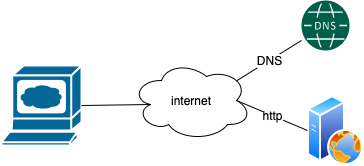

The diagram above was exported from draw.io. Its source (the exported page's mxGraphModel, read from the mxfile embedded in the PNG):
<mxGraphModel dx="1106" dy="1003" grid="1" gridSize="10" guides="1" tooltips="1" connect="1" arrows="1" fold="1" page="1" pageScale="1" pageWidth="827" pageHeight="1169" math="0" shadow="0">
  <root>
    <mxCell id="0" />
    <mxCell id="1" parent="0" />
    <mxCell id="68Qs-zeY2wKdYtKBD8EP-1" value="" style="shape=mxgraph.cisco.computers_and_peripherals.web_browser;html=1;pointerEvents=1;dashed=0;fillColor=#036897;strokeColor=#ffffff;strokeWidth=2;verticalLabelPosition=bottom;verticalAlign=top;align=center;outlineConnect=0;fontSize=12;" vertex="1" parent="1">
      <mxGeometry x="90" y="585" width="80" height="80" as="geometry" />
    </mxCell>
    <mxCell id="68Qs-zeY2wKdYtKBD8EP-2" value="" style="aspect=fixed;perimeter=ellipsePerimeter;html=1;align=center;shadow=0;dashed=0;spacingTop=3;image;image=img/lib/active_directory/web_server.svg;fontSize=12;" vertex="1" parent="1">
      <mxGeometry x="396" y="615" width="56" height="70" as="geometry" />
    </mxCell>
    <mxCell id="68Qs-zeY2wKdYtKBD8EP-3" value="&lt;font style=&quot;font-size: 12px;&quot;&gt;http&lt;/font&gt;" style="endArrow=none;html=1;entryX=0;entryY=0.5;entryDx=0;entryDy=0;exitX=0.875;exitY=0.5;exitDx=0;exitDy=0;exitPerimeter=0;fontSize=12;" edge="1" parent="1" source="68Qs-zeY2wKdYtKBD8EP-6" target="68Qs-zeY2wKdYtKBD8EP-2">
      <mxGeometry width="50" height="50" relative="1" as="geometry">
        <mxPoint x="290" y="710" as="sourcePoint" />
        <mxPoint x="340" y="660" as="targetPoint" />
      </mxGeometry>
    </mxCell>
    <mxCell id="68Qs-zeY2wKdYtKBD8EP-4" value="" style="pointerEvents=1;shadow=0;dashed=0;html=1;strokeColor=none;fillColor=#005F4B;labelPosition=center;verticalLabelPosition=bottom;verticalAlign=top;align=center;outlineConnect=0;shape=mxgraph.veeam2.dns;fontSize=12;" vertex="1" parent="1">
      <mxGeometry x="390" y="520" width="48" height="50" as="geometry" />
    </mxCell>
    <mxCell id="68Qs-zeY2wKdYtKBD8EP-5" value="DNS" style="endArrow=none;html=1;fontSize=12;exitX=0.88;exitY=0.25;exitDx=0;exitDy=0;exitPerimeter=0;" edge="1" parent="1" source="68Qs-zeY2wKdYtKBD8EP-6" target="68Qs-zeY2wKdYtKBD8EP-4">
      <mxGeometry width="50" height="50" relative="1" as="geometry">
        <mxPoint x="220" y="650" as="sourcePoint" />
        <mxPoint x="270" y="590" as="targetPoint" />
      </mxGeometry>
    </mxCell>
    <mxCell id="68Qs-zeY2wKdYtKBD8EP-6" value="internet" style="ellipse;shape=cloud;whiteSpace=wrap;html=1;fontSize=12;" vertex="1" parent="1">
      <mxGeometry x="220" y="580" width="120" height="80" as="geometry" />
    </mxCell>
    <mxCell id="68Qs-zeY2wKdYtKBD8EP-7" value="" style="endArrow=none;html=1;fontSize=12;entryX=0.16;entryY=0.55;entryDx=0;entryDy=0;entryPerimeter=0;exitX=1;exitY=0.5;exitDx=0;exitDy=0;exitPerimeter=0;" edge="1" parent="1" source="68Qs-zeY2wKdYtKBD8EP-1" target="68Qs-zeY2wKdYtKBD8EP-6">
      <mxGeometry width="50" height="50" relative="1" as="geometry">
        <mxPoint x="180" y="700" as="sourcePoint" />
        <mxPoint x="230" y="650" as="targetPoint" />
      </mxGeometry>
    </mxCell>
  </root>
</mxGraphModel>